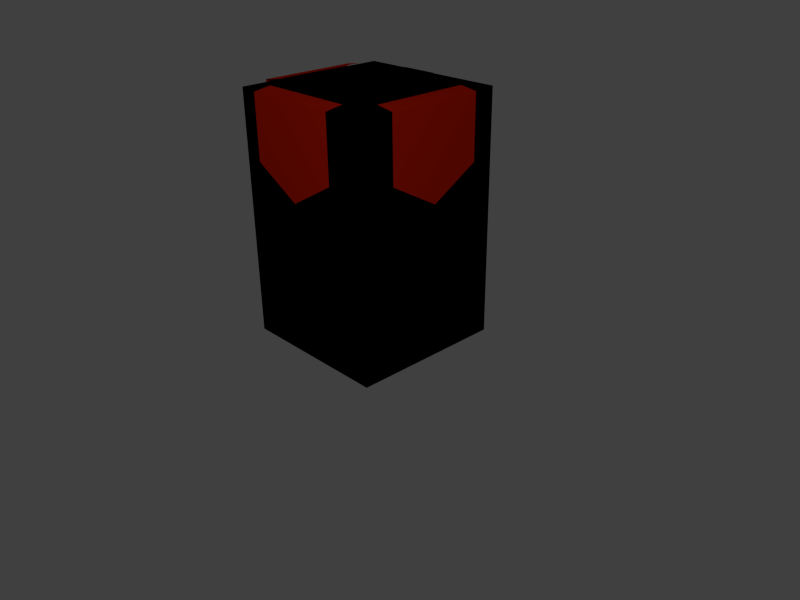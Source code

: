 # Source: city.blend  (saved by Blender 2.68.0; exported with 4.5.12 LTS)
import bpy
from mathutils import Matrix  # noqa: F401  (used for matrix-valued properties, if any)

bpy.ops.wm.read_factory_settings(use_empty=True)
scene = bpy.context.scene
scene.name = 'Scene'

# ---- collections
col_collection_1 = bpy.data.collections.new('Collection 1'); scene.collection.children.link(col_collection_1)

# ---- materials (node trees are filled in below, after node groups)
mat_material_000 = bpy.data.materials.new('Material.000')
mat_material_000.alpha_threshold = 0.0
mat_material_000.use_transparent_shadow = False
mat_material_000.diffuse_color = (0.0, 0.0, 0.0, 1.0)
mat_material_000.roughness = 0.5
mat_material_000.specular_intensity = 0.3125
mat_material_000.line_color = (0.0, 0.0, 0.0, 1.0)
mat_banner = bpy.data.materials.new('Banner')
mat_banner.alpha_threshold = 0.0
mat_banner.use_transparent_shadow = False
mat_banner.diffuse_color = (0.9849, 0.02474, 0.0, 1.0)
mat_banner.roughness = 0.5
mat_banner.line_color = (0.0, 0.0, 0.0, 1.0)

# ---- material node trees

# ---- world
world_world = bpy.data.worlds.new('World'); scene.world = world_world
world_world.color = (0.05088, 0.05088, 0.05088)
world_world.use_sun_shadow = False
world_world.sun_shadow_jitter_overblur = 0.0
world_world.cycles.sampling_method = 'MANUAL'
world_world.cycles.sample_map_resolution = 256

# ---- cameras
cam_camera = bpy.data.cameras.new('Camera')
cam_camera.clip_end = 100.0
cam_camera.lens = 35.0
cam_camera.sensor_width = 32.0
cam_camera.sensor_height = 18.0
cam_camera.ortho_scale = 7.314
cam_camera.dof.focus_distance = 0.0
cam_camera.dof.aperture_fstop = 128.0

# ---- lights
light_point = bpy.data.lights.new('Point', 'POINT')
light_point.transmission_factor = 0.0
light_point.energy = 100.0
light_point.shadow_buffer_clip_start = 0.5
light_point.shadow_soft_size = 0.1
light_point.shadow_maximum_resolution = 0.006
light_point.use_absolute_resolution = True
light_point.cycles.use_multiple_importance_sampling = False
light_lamp = bpy.data.lights.new('Lamp', 'POINT')
light_lamp.transmission_factor = 0.0
light_lamp.cutoff_distance = 30.0
light_lamp.energy = 100.0
light_lamp.shadow_buffer_clip_start = 1.001
light_lamp.shadow_soft_size = 0.1
light_lamp.shadow_maximum_resolution = 0.006
light_lamp.use_absolute_resolution = True
light_lamp.cycles.use_multiple_importance_sampling = False

# ---- meshes
me_cube = bpy.data.meshes.new('Cube')
me_cube.from_pydata([(-1.0, -1.0, 0.0), (1.0, -1.0, 0.0), (-1.0, -1.0, 3.112), (1.0, -1.0, 3.112), (0.3243, -0.2887, 3.094), (0.765, -0.2887, 3.094), (0.3243, -0.2887, 3.328), (0.765, -0.2887, 3.328), (-1.0, 1.0, 0.0), (-1.0, 0.0, 0.0), (1.0, 0.0, 0.0), (1.0, 1.0, 0.0), (-1.0, 1.0, 3.112), (-1.0, 0.0, 3.112), (1.0, 0.0, 3.112), (1.0, 1.0, 3.112), (0.3243, 0.2887, 3.094), (0.3243, 0.0, 3.094), (0.765, 0.0, 3.094), (0.765, 0.2887, 3.094), (0.3243, 0.2887, 3.328), (0.3243, 0.0, 3.328), (0.765, 0.0, 3.328), (0.765, 0.2887, 3.328), (-0.6362, -1.092, 3.127), (0.6063, -1.092, 3.127), (-0.6362, -1.092, 2.332), (0.6063, -1.092, 2.332), (-0.01497, -1.092, 1.984), (-0.6362, -0.8709, 3.161), (0.6063, -0.8709, 3.161), (1.093, -0.6256, 3.127), (1.093, 0.617, 3.127), (1.093, -0.6256, 2.332), (1.093, 0.617, 2.332), (1.093, -0.004308, 1.984), (0.872, -0.6256, 3.161), (0.872, 0.617, 3.161), (-1.069, 0.617, 3.127), (-1.069, -0.6256, 3.127), (-1.069, 0.617, 2.332), (-1.069, -0.6256, 2.332), (-1.069, -0.004308, 1.984), (-0.8484, 0.617, 3.161), (-0.8484, -0.6256, 3.161)], [], [(2, 13, 9, 0), (14, 3, 1, 10), (3, 2, 0, 1), (3, 14, 13, 2), (6, 21, 17, 4), (22, 7, 5, 18), (7, 6, 4, 5), (7, 22, 21, 6), (12, 8, 9, 13), (14, 10, 11, 15), (15, 11, 8, 12), (15, 12, 13, 14), (20, 16, 17, 21), (21, 17, 18, 22), (22, 18, 19, 23), (23, 19, 16, 20), (23, 20, 21, 22), (25, 24, 26, 27), (27, 26, 28), (24, 25, 30, 29), (32, 31, 33, 34), (34, 33, 35), (31, 32, 37, 36), (39, 38, 40, 41), (41, 40, 42), (38, 39, 44, 43)])
me_cube.polygons.foreach_set('material_index', [0, 0, 0, 0, 0, 0, 0, 0, 0, 0, 0, 0, 0, 0, 0, 0, 0, 1, 1, 1, 1, 1, 1, 1, 1, 1])
_uv = me_cube.uv_layers.new(name='UVMap')
_uv.uv.foreach_set('vector', [0.0, 1.0, 0.2188, 1.0, 0.2188, 0.0, 0.0, 0.0, 0.2188, 1.0, 0.0, 1.0, 0.0, 0.0, 0.2188, 0.0, 0.0, 1.0, 0.4062, 1.0, 0.4062, 0.0, 0.0, 0.0, 0.4688, 1.0, 0.7188, 1.0, 0.7188, 0.5, 0.4688, 0.5, 0.5529, 0.6188, 0.5527, 0.6762, 0.5062, 0.676, 0.5063, 0.6187, 0.4569, 0.6762, 0.4567, 0.6188, 0.5033, 0.6187, 0.5034, 0.676, 0.5531, 0.7064, 0.5529, 0.6188, 0.5994, 0.6187, 0.5996, 0.7062, 0.5625, 0.9062, 0.4565, 0.6187, 0.4567, 0.7062, 0.5, 0.3125, 0.4062, 1.0, 0.4062, 0.0, 0.2188, 0.0, 0.2188, 1.0, 0.2188, 1.0, 0.2188, 0.0, 0.4062, 0.0, 0.4062, 1.0, 0.0, 1.0, 0.0, 0.0, 0.4062, 0.0, 0.4062, 1.0, 0.4688, 0.5, 0.4688, 1.0, 0.7188, 1.0, 0.7188, 0.5, 0.5529, 0.6188, 0.5063, 0.6187, 0.5062, 0.676, 0.5527, 0.6762, 0.5996, 0.7062, 0.6462, 0.7064, 0.6464, 0.6188, 0.5999, 0.6187, 0.4569, 0.6762, 0.5034, 0.676, 0.5033, 0.6187, 0.4567, 0.6188, 0.5531, 0.7064, 0.5996, 0.7062, 0.5994, 0.6187, 0.5529, 0.6188, 0.5625, 0.9062, 0.5, 0.3125, 0.4567, 0.7062, 0.4565, 0.6187, 0.9999, 0.6177, 0.0001318, 0.6177, 0.0001315, 0.0001315, 0.9999, 0.0001315, 0.9999, 0.8978, 0.0001315, 0.8978, 0.5, 0.6179, 0.0001318, 0.6177, 0.9999, 0.6177, 0.9999, 0.6177, 0.0001318, 0.6177, 0.9999, 0.6177, 0.0001318, 0.6177, 0.0001315, 0.0001315, 0.9999, 0.0001315, 0.9999, 0.8978, 0.0001315, 0.8978, 0.5, 0.6179, 0.0001318, 0.6177, 0.9999, 0.6177, 0.9999, 0.6177, 0.0001318, 0.6177, 0.9999, 0.6177, 0.0001318, 0.6177, 0.0001315, 0.0001315, 0.9999, 0.0001315, 0.9999, 0.8978, 0.0001315, 0.8978, 0.5, 0.6179, 0.0001318, 0.6177, 0.9999, 0.6177, 0.9999, 0.6177, 0.0001318, 0.6177])
me_cube.materials.append(mat_material_000)
me_cube.materials.append(mat_banner)
me_cube.use_remesh_preserve_volume = False
me_cube.use_remesh_preserve_attributes = False
me_cube.use_mirror_vertex_groups = False
me_cube.update()

# ---- objects
ob_point = bpy.data.objects.new('Point', light_point)
ob_city = bpy.data.objects.new('city', me_cube)
ob_lamp = bpy.data.objects.new('Lamp', light_lamp)
ob_camera = bpy.data.objects.new('Camera', cam_camera)

# ---- transforms, parenting, visibility, modifiers, constraints
ob_point.location = (-1.657, 2.787, 1.865)
ob_point.lineart.crease_threshold = 0.0
ob_city.location = (0.0, 0.0, 0.0)
ob_city.lock_rotations_4d = False
ob_city.empty_display_type = 'ARROWS'
ob_city.lineart.crease_threshold = 0.0
ob_lamp.location = (4.076, -4.244, 6.208)
ob_lamp.rotation_euler = (0.6503, 0.05522, 1.866)
ob_lamp.lock_rotations_4d = False
ob_lamp.empty_display_type = 'ARROWS'
ob_lamp.color = (0.0, 0.0, 0.0, 0.0)
ob_lamp.lineart.crease_threshold = 0.0
ob_camera.location = (7.481, -6.508, 5.344)
ob_camera.rotation_euler = (1.109, 0.01082, 0.8149)
ob_camera.lock_rotations_4d = False
ob_camera.empty_display_type = 'ARROWS'
ob_camera.color = (0.0, 0.0, 0.0, 0.0)
ob_camera.display_type = 'WIRE'
ob_camera.lineart.crease_threshold = 0.0

# ---- collection membership
col_collection_1.objects.link(ob_point)
col_collection_1.objects.link(ob_city)
col_collection_1.objects.link(ob_lamp)
col_collection_1.objects.link(ob_camera)

# ---- scene / render settings (as saved in the file)
scene.camera = ob_camera
scene.frame_start = 1; scene.frame_end = 250; scene.frame_set(281)
scene.render.engine = 'BLENDER_EEVEE_NEXT'
scene.render.image_settings.color_mode = 'RGB'
scene.render.image_settings.compression = 90
scene.render.resolution_x = 800
scene.render.resolution_y = 600
scene.render.resolution_percentage = 50
scene.render.fps = 50
scene.render.dither_intensity = 0.0
scene.render.use_border = True
scene.render.use_crop_to_border = True
scene.cycles.use_denoising = False
scene.cycles.samples = 10
scene.cycles.sampling_pattern = 'TABULATED_SOBOL'
scene.cycles.light_sampling_threshold = 0.0
scene.cycles.use_adaptive_sampling = False
scene.cycles.use_light_tree = False
scene.cycles.blur_glossy = 0.0
scene.cycles.volume_bounces = 1
scene.cycles.pixel_filter_type = 'GAUSSIAN'
scene.cycles.sample_clamp_indirect = 0.0
scene.view_settings.view_transform = 'Standard'
bpy.context.view_layer.update()

